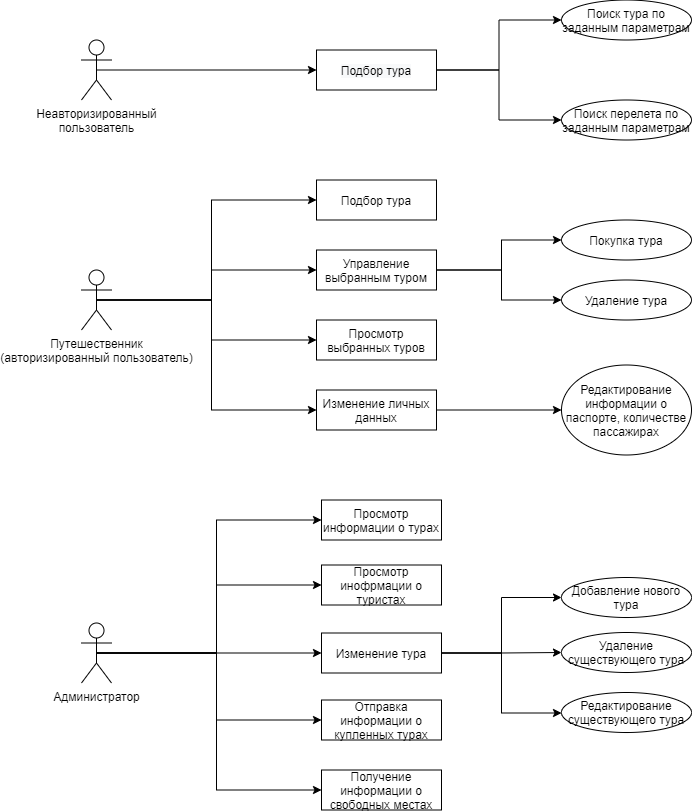

The diagram above was exported from draw.io. Its source (the exported page's mxGraphModel, read from the mxfile embedded in the PNG):
<mxGraphModel dx="2130" dy="1012" grid="1" gridSize="10" guides="1" tooltips="1" connect="1" arrows="1" fold="1" page="1" pageScale="1" pageWidth="827" pageHeight="1169" math="0" shadow="0">
  <root>
    <mxCell id="0" />
    <mxCell id="1" parent="0" />
    <mxCell id="2" style="edgeStyle=orthogonalEdgeStyle;rounded=0;orthogonalLoop=1;jettySize=auto;html=1;exitX=0.5;exitY=0.5;exitDx=0;exitDy=0;exitPerimeter=0;entryX=0;entryY=0.5;entryDx=0;entryDy=0;" edge="1" source="3" target="22" parent="1">
      <mxGeometry relative="1" as="geometry" />
    </mxCell>
    <mxCell id="3" value="Неавторизированный&lt;br&gt;пользователь" style="shape=umlActor;verticalLabelPosition=bottom;verticalAlign=top;html=1;outlineConnect=0;" vertex="1" parent="1">
      <mxGeometry x="90" y="120.5" width="30" height="60" as="geometry" />
    </mxCell>
    <mxCell id="4" style="edgeStyle=orthogonalEdgeStyle;rounded=0;orthogonalLoop=1;jettySize=auto;html=1;exitX=0.5;exitY=0.5;exitDx=0;exitDy=0;exitPerimeter=0;" edge="1" source="8" target="25" parent="1">
      <mxGeometry relative="1" as="geometry">
        <Array as="points">
          <mxPoint x="220" y="380.5" />
          <mxPoint x="220" y="350.5" />
        </Array>
      </mxGeometry>
    </mxCell>
    <mxCell id="5" style="edgeStyle=orthogonalEdgeStyle;rounded=0;orthogonalLoop=1;jettySize=auto;html=1;exitX=0.5;exitY=0.5;exitDx=0;exitDy=0;exitPerimeter=0;" edge="1" source="8" target="26" parent="1">
      <mxGeometry relative="1" as="geometry">
        <Array as="points">
          <mxPoint x="220" y="380.5" />
          <mxPoint x="220" y="420.5" />
        </Array>
      </mxGeometry>
    </mxCell>
    <mxCell id="6" style="edgeStyle=orthogonalEdgeStyle;rounded=0;orthogonalLoop=1;jettySize=auto;html=1;exitX=0.5;exitY=0.5;exitDx=0;exitDy=0;exitPerimeter=0;entryX=0;entryY=0.5;entryDx=0;entryDy=0;" edge="1" source="8" target="35" parent="1">
      <mxGeometry relative="1" as="geometry">
        <Array as="points">
          <mxPoint x="220" y="380.5" />
          <mxPoint x="220" y="280.5" />
        </Array>
      </mxGeometry>
    </mxCell>
    <mxCell id="7" style="edgeStyle=orthogonalEdgeStyle;rounded=0;orthogonalLoop=1;jettySize=auto;html=1;exitX=0.5;exitY=0.5;exitDx=0;exitDy=0;exitPerimeter=0;entryX=0;entryY=0.5;entryDx=0;entryDy=0;" edge="1" source="8" target="37" parent="1">
      <mxGeometry relative="1" as="geometry">
        <Array as="points">
          <mxPoint x="220" y="380.5" />
          <mxPoint x="220" y="490.5" />
        </Array>
      </mxGeometry>
    </mxCell>
    <mxCell id="8" value="Путешественник&lt;br&gt;(авторизированный пользователь)" style="shape=umlActor;verticalLabelPosition=bottom;verticalAlign=top;html=1;outlineConnect=0;" vertex="1" parent="1">
      <mxGeometry x="90" y="350.5" width="30" height="60" as="geometry" />
    </mxCell>
    <mxCell id="9" style="edgeStyle=orthogonalEdgeStyle;rounded=0;orthogonalLoop=1;jettySize=auto;html=1;exitX=0.5;exitY=0.5;exitDx=0;exitDy=0;exitPerimeter=0;entryX=0;entryY=0.5;entryDx=0;entryDy=0;" edge="1" source="14" target="27" parent="1">
      <mxGeometry relative="1" as="geometry" />
    </mxCell>
    <mxCell id="10" style="edgeStyle=orthogonalEdgeStyle;rounded=0;orthogonalLoop=1;jettySize=auto;html=1;exitX=0.5;exitY=0.5;exitDx=0;exitDy=0;exitPerimeter=0;entryX=0;entryY=0.5;entryDx=0;entryDy=0;" edge="1" source="14" target="34" parent="1">
      <mxGeometry relative="1" as="geometry" />
    </mxCell>
    <mxCell id="11" style="edgeStyle=orthogonalEdgeStyle;rounded=0;orthogonalLoop=1;jettySize=auto;html=1;exitX=0.5;exitY=0.5;exitDx=0;exitDy=0;exitPerimeter=0;entryX=0;entryY=0.5;entryDx=0;entryDy=0;" edge="1" source="14" target="31" parent="1">
      <mxGeometry relative="1" as="geometry" />
    </mxCell>
    <mxCell id="12" style="edgeStyle=orthogonalEdgeStyle;rounded=0;orthogonalLoop=1;jettySize=auto;html=1;exitX=0.5;exitY=0.5;exitDx=0;exitDy=0;exitPerimeter=0;entryX=0;entryY=0.5;entryDx=0;entryDy=0;" edge="1" source="14" target="39" parent="1">
      <mxGeometry relative="1" as="geometry" />
    </mxCell>
    <mxCell id="13" style="edgeStyle=orthogonalEdgeStyle;rounded=0;orthogonalLoop=1;jettySize=auto;html=1;exitX=0.5;exitY=0.5;exitDx=0;exitDy=0;exitPerimeter=0;entryX=0;entryY=0.5;entryDx=0;entryDy=0;" edge="1" source="14" target="40" parent="1">
      <mxGeometry relative="1" as="geometry" />
    </mxCell>
    <mxCell id="14" value="Администратор" style="shape=umlActor;verticalLabelPosition=bottom;verticalAlign=top;html=1;outlineConnect=0;" vertex="1" parent="1">
      <mxGeometry x="90" y="703.5" width="30" height="60" as="geometry" />
    </mxCell>
    <mxCell id="15" value="Поиск тура по заданным параметрам" style="ellipse;whiteSpace=wrap;html=1;" vertex="1" parent="1">
      <mxGeometry x="570" y="80.5" width="130" height="40" as="geometry" />
    </mxCell>
    <mxCell id="16" value="Поиск перелета по заданным параметрам" style="ellipse;whiteSpace=wrap;html=1;" vertex="1" parent="1">
      <mxGeometry x="570" y="180.5" width="130" height="40" as="geometry" />
    </mxCell>
    <mxCell id="17" value="Добавление нового тура" style="ellipse;whiteSpace=wrap;html=1;" vertex="1" parent="1">
      <mxGeometry x="570" y="658" width="130" height="40" as="geometry" />
    </mxCell>
    <mxCell id="18" value="Удаление тура" style="ellipse;whiteSpace=wrap;html=1;" vertex="1" parent="1">
      <mxGeometry x="570" y="360.5" width="130" height="40" as="geometry" />
    </mxCell>
    <mxCell id="19" value="Покупка тура" style="ellipse;whiteSpace=wrap;html=1;" vertex="1" parent="1">
      <mxGeometry x="570" y="300.5" width="130" height="40" as="geometry" />
    </mxCell>
    <mxCell id="20" style="edgeStyle=orthogonalEdgeStyle;rounded=0;orthogonalLoop=1;jettySize=auto;html=1;exitX=1;exitY=0.5;exitDx=0;exitDy=0;entryX=0;entryY=0.5;entryDx=0;entryDy=0;" edge="1" source="22" target="15" parent="1">
      <mxGeometry relative="1" as="geometry" />
    </mxCell>
    <mxCell id="21" style="edgeStyle=orthogonalEdgeStyle;rounded=0;orthogonalLoop=1;jettySize=auto;html=1;exitX=1;exitY=0.5;exitDx=0;exitDy=0;entryX=0;entryY=0.5;entryDx=0;entryDy=0;" edge="1" source="22" target="16" parent="1">
      <mxGeometry relative="1" as="geometry" />
    </mxCell>
    <mxCell id="22" value="&#10;&#10;&lt;span style=&quot;color: rgb(0, 0, 0); font-family: helvetica; font-size: 12px; font-style: normal; font-weight: 400; letter-spacing: normal; text-align: center; text-indent: 0px; text-transform: none; word-spacing: 0px; background-color: rgb(248, 249, 250); display: inline; float: none;&quot;&gt;Подбор тура&lt;/span&gt;&#10;&#10;" style="rounded=0;whiteSpace=wrap;html=1;" vertex="1" parent="1">
      <mxGeometry x="325" y="130.5" width="120" height="40" as="geometry" />
    </mxCell>
    <mxCell id="23" style="edgeStyle=orthogonalEdgeStyle;rounded=0;orthogonalLoop=1;jettySize=auto;html=1;exitX=1;exitY=0.5;exitDx=0;exitDy=0;entryX=0;entryY=0.5;entryDx=0;entryDy=0;" edge="1" source="25" target="19" parent="1">
      <mxGeometry relative="1" as="geometry">
        <Array as="points">
          <mxPoint x="510" y="351" />
          <mxPoint x="510" y="321" />
        </Array>
      </mxGeometry>
    </mxCell>
    <mxCell id="24" style="edgeStyle=orthogonalEdgeStyle;rounded=0;orthogonalLoop=1;jettySize=auto;html=1;exitX=1;exitY=0.5;exitDx=0;exitDy=0;entryX=0;entryY=0.5;entryDx=0;entryDy=0;" edge="1" source="25" target="18" parent="1">
      <mxGeometry relative="1" as="geometry">
        <Array as="points">
          <mxPoint x="510" y="351" />
          <mxPoint x="510" y="381" />
        </Array>
      </mxGeometry>
    </mxCell>
    <mxCell id="25" value="Управление выбранным туром" style="rounded=0;whiteSpace=wrap;html=1;" vertex="1" parent="1">
      <mxGeometry x="325" y="330.5" width="120" height="40" as="geometry" />
    </mxCell>
    <mxCell id="26" value="Просмотр выбранных туров" style="rounded=0;whiteSpace=wrap;html=1;" vertex="1" parent="1">
      <mxGeometry x="325" y="400.5" width="120" height="40" as="geometry" />
    </mxCell>
    <mxCell id="27" value="Просмотр информации о турах" style="rounded=0;whiteSpace=wrap;html=1;" vertex="1" parent="1">
      <mxGeometry x="330" y="580.5" width="120" height="40" as="geometry" />
    </mxCell>
    <mxCell id="28" style="edgeStyle=orthogonalEdgeStyle;rounded=0;orthogonalLoop=1;jettySize=auto;html=1;exitX=1;exitY=0.5;exitDx=0;exitDy=0;entryX=0;entryY=0.5;entryDx=0;entryDy=0;" edge="1" source="31" target="17" parent="1">
      <mxGeometry relative="1" as="geometry" />
    </mxCell>
    <mxCell id="29" style="edgeStyle=orthogonalEdgeStyle;rounded=0;orthogonalLoop=1;jettySize=auto;html=1;exitX=1;exitY=0.5;exitDx=0;exitDy=0;entryX=0;entryY=0.5;entryDx=0;entryDy=0;" edge="1" source="31" target="32" parent="1">
      <mxGeometry relative="1" as="geometry" />
    </mxCell>
    <mxCell id="30" style="edgeStyle=orthogonalEdgeStyle;rounded=0;orthogonalLoop=1;jettySize=auto;html=1;exitX=1;exitY=0.5;exitDx=0;exitDy=0;" edge="1" source="31" target="33" parent="1">
      <mxGeometry relative="1" as="geometry">
        <Array as="points">
          <mxPoint x="510" y="733.5" />
          <mxPoint x="510" y="793.5" />
        </Array>
      </mxGeometry>
    </mxCell>
    <mxCell id="31" value="Изменение тура" style="rounded=0;whiteSpace=wrap;html=1;" vertex="1" parent="1">
      <mxGeometry x="330" y="713.5" width="120" height="40" as="geometry" />
    </mxCell>
    <mxCell id="32" value="Удаление существующего тура" style="ellipse;whiteSpace=wrap;html=1;" vertex="1" parent="1">
      <mxGeometry x="570" y="713" width="130" height="40" as="geometry" />
    </mxCell>
    <mxCell id="33" value="Редактирование существующего тура" style="ellipse;whiteSpace=wrap;html=1;" vertex="1" parent="1">
      <mxGeometry x="570" y="773" width="130" height="40" as="geometry" />
    </mxCell>
    <mxCell id="34" value="Просмотр инофрмации о туристах" style="rounded=0;whiteSpace=wrap;html=1;" vertex="1" parent="1">
      <mxGeometry x="330" y="645.5" width="120" height="40" as="geometry" />
    </mxCell>
    <mxCell id="35" value="Подбор тура" style="rounded=0;whiteSpace=wrap;html=1;" vertex="1" parent="1">
      <mxGeometry x="325" y="260.5" width="120" height="40" as="geometry" />
    </mxCell>
    <mxCell id="36" style="edgeStyle=orthogonalEdgeStyle;rounded=0;orthogonalLoop=1;jettySize=auto;html=1;exitX=1;exitY=0.5;exitDx=0;exitDy=0;" edge="1" source="37" target="38" parent="1">
      <mxGeometry relative="1" as="geometry" />
    </mxCell>
    <mxCell id="37" value="Изменение личных данных" style="rounded=0;whiteSpace=wrap;html=1;" vertex="1" parent="1">
      <mxGeometry x="325" y="470.5" width="120" height="40" as="geometry" />
    </mxCell>
    <mxCell id="38" value="Редактирование информации о паспорте, количестве пассажирах" style="ellipse;whiteSpace=wrap;html=1;" vertex="1" parent="1">
      <mxGeometry x="570" y="445.5" width="130" height="90" as="geometry" />
    </mxCell>
    <mxCell id="39" value="Отправка информации о купленных турах" style="rounded=0;whiteSpace=wrap;html=1;" vertex="1" parent="1">
      <mxGeometry x="330" y="780.5" width="120" height="40" as="geometry" />
    </mxCell>
    <mxCell id="40" value="Получение информации о свободных местах" style="rounded=0;whiteSpace=wrap;html=1;" vertex="1" parent="1">
      <mxGeometry x="330" y="850.5" width="120" height="40" as="geometry" />
    </mxCell>
  </root>
</mxGraphModel>